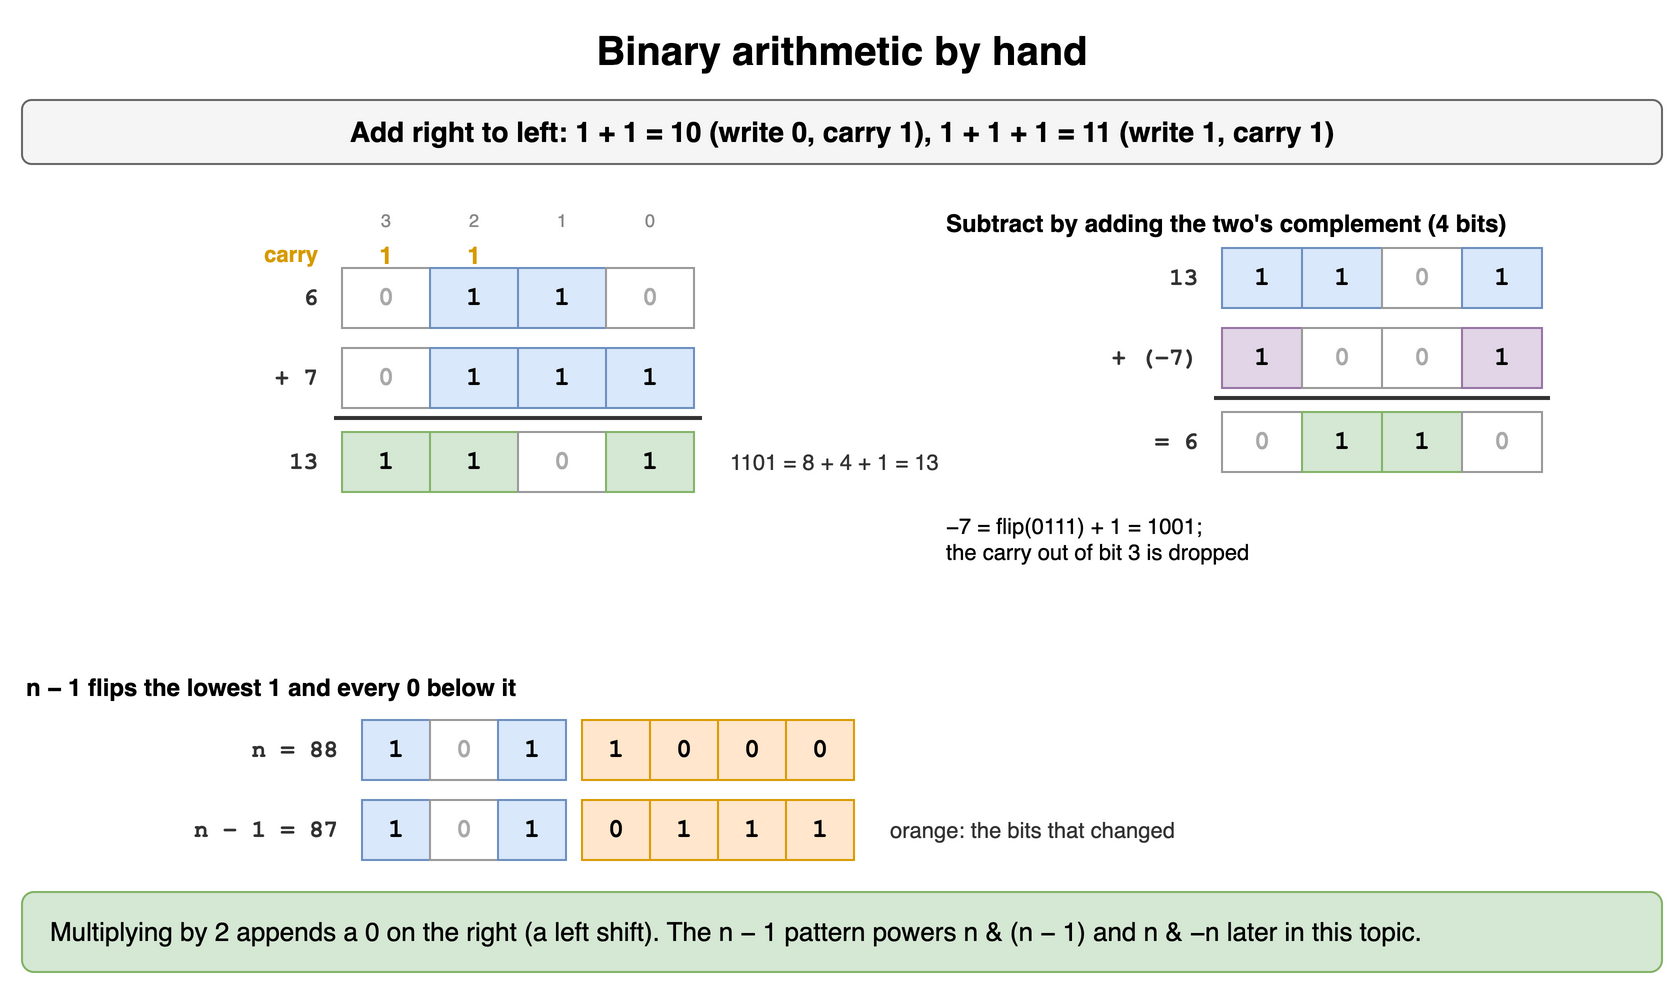

The diagram above was exported from draw.io. Its source (the exported page's mxGraphModel, read from the mxfile embedded in the PNG):
<mxGraphModel dx="900" dy="506" grid="1" gridSize="10" guides="1" tooltips="1" connect="1" arrows="1" fold="1" page="1" pageScale="1" pageWidth="900" pageHeight="506" math="0" shadow="0">
  <root>
    <mxCell id="0" />
    <mxCell id="1" parent="0" />
    <mxCell id="b21" value="Binary arithmetic by hand" style="text;html=1;align=center;verticalAlign=middle;whiteSpace=wrap;fontSize=20;fontStyle=1;" vertex="1" parent="1">
      <mxGeometry x="40" y="10" width="820" height="30" as="geometry" />
    </mxCell>
    <mxCell id="b22" value="Add right to left: 1 + 1 = 10 (write 0, carry 1), 1 + 1 + 1 = 11 (write 1, carry 1)" style="rounded=1;whiteSpace=wrap;html=1;fillColor=#f5f5f5;strokeColor=#666666;fontStyle=1;fontSize=14;" vertex="1" parent="1">
      <mxGeometry x="40" y="50" width="820" height="32" as="geometry" />
    </mxCell>
    <mxCell id="b23" value="3" style="text;html=1;whiteSpace=wrap;fontSize=11;align=center;fontSize=9;fontColor=#888888;" vertex="1" parent="1">
      <mxGeometry x="196" y="98" width="52" height="14" as="geometry" />
    </mxCell>
    <mxCell id="b24" value="2" style="text;html=1;whiteSpace=wrap;fontSize=11;align=center;fontSize=9;fontColor=#888888;" vertex="1" parent="1">
      <mxGeometry x="240" y="98" width="52" height="14" as="geometry" />
    </mxCell>
    <mxCell id="b25" value="1" style="text;html=1;whiteSpace=wrap;fontSize=11;align=center;fontSize=9;fontColor=#888888;" vertex="1" parent="1">
      <mxGeometry x="284" y="98" width="52" height="14" as="geometry" />
    </mxCell>
    <mxCell id="b26" value="0" style="text;html=1;whiteSpace=wrap;fontSize=11;align=center;fontSize=9;fontColor=#888888;" vertex="1" parent="1">
      <mxGeometry x="328" y="98" width="52" height="14" as="geometry" />
    </mxCell>
    <mxCell id="b27" value="1" style="text;html=1;whiteSpace=wrap;fontSize=11;align=center;fontSize=12;fontStyle=1;fontColor=#d79b00;" vertex="1" parent="1">
      <mxGeometry x="200" y="114" width="44" height="16" as="geometry" />
    </mxCell>
    <mxCell id="b28" value="1" style="text;html=1;whiteSpace=wrap;fontSize=11;align=center;fontSize=12;fontStyle=1;fontColor=#d79b00;" vertex="1" parent="1">
      <mxGeometry x="244" y="114" width="44" height="16" as="geometry" />
    </mxCell>
    <mxCell id="b29" value="" style="text;html=1;whiteSpace=wrap;fontSize=11;align=center;fontSize=12;fontStyle=1;fontColor=#d79b00;" vertex="1" parent="1">
      <mxGeometry x="288" y="114" width="44" height="16" as="geometry" />
    </mxCell>
    <mxCell id="b210" value="" style="text;html=1;whiteSpace=wrap;fontSize=11;align=center;fontSize=12;fontStyle=1;fontColor=#d79b00;" vertex="1" parent="1">
      <mxGeometry x="332" y="114" width="44" height="16" as="geometry" />
    </mxCell>
    <mxCell id="b211" value="carry" style="text;html=1;whiteSpace=wrap;fontSize=11;align=right;fontColor=#d79b00;fontStyle=1;" vertex="1" parent="1">
      <mxGeometry x="120" y="114" width="70" height="16" as="geometry" />
    </mxCell>
    <mxCell id="b212" value="0" style="rounded=0;whiteSpace=wrap;html=1;fontFamily=Courier New;fontStyle=1;fontSize=13;fillColor=#ffffff;strokeColor=#999999;fontColor=#aaaaaa;" vertex="1" parent="1">
      <mxGeometry x="200" y="134" width="44" height="30" as="geometry" />
    </mxCell>
    <mxCell id="b213" value="1" style="rounded=0;whiteSpace=wrap;html=1;fontFamily=Courier New;fontStyle=1;fontSize=13;fillColor=#dae8fc;strokeColor=#6c8ebf;" vertex="1" parent="1">
      <mxGeometry x="244" y="134" width="44" height="30" as="geometry" />
    </mxCell>
    <mxCell id="b214" value="1" style="rounded=0;whiteSpace=wrap;html=1;fontFamily=Courier New;fontStyle=1;fontSize=13;fillColor=#dae8fc;strokeColor=#6c8ebf;" vertex="1" parent="1">
      <mxGeometry x="288" y="134" width="44" height="30" as="geometry" />
    </mxCell>
    <mxCell id="b215" value="0" style="rounded=0;whiteSpace=wrap;html=1;fontFamily=Courier New;fontStyle=1;fontSize=13;fillColor=#ffffff;strokeColor=#999999;fontColor=#aaaaaa;" vertex="1" parent="1">
      <mxGeometry x="332" y="134" width="44" height="30" as="geometry" />
    </mxCell>
    <mxCell id="b216" value="6" style="text;html=1;whiteSpace=wrap;fontSize=11;align=right;verticalAlign=middle;fontStyle=1;fontSize=12;fontFamily=Courier New;fontColor=#333333;" vertex="1" parent="1">
      <mxGeometry x="120" y="134" width="70" height="30" as="geometry" />
    </mxCell>
    <mxCell id="b217" value="0" style="rounded=0;whiteSpace=wrap;html=1;fontFamily=Courier New;fontStyle=1;fontSize=13;fillColor=#ffffff;strokeColor=#999999;fontColor=#aaaaaa;" vertex="1" parent="1">
      <mxGeometry x="200" y="174" width="44" height="30" as="geometry" />
    </mxCell>
    <mxCell id="b218" value="1" style="rounded=0;whiteSpace=wrap;html=1;fontFamily=Courier New;fontStyle=1;fontSize=13;fillColor=#dae8fc;strokeColor=#6c8ebf;" vertex="1" parent="1">
      <mxGeometry x="244" y="174" width="44" height="30" as="geometry" />
    </mxCell>
    <mxCell id="b219" value="1" style="rounded=0;whiteSpace=wrap;html=1;fontFamily=Courier New;fontStyle=1;fontSize=13;fillColor=#dae8fc;strokeColor=#6c8ebf;" vertex="1" parent="1">
      <mxGeometry x="288" y="174" width="44" height="30" as="geometry" />
    </mxCell>
    <mxCell id="b220" value="1" style="rounded=0;whiteSpace=wrap;html=1;fontFamily=Courier New;fontStyle=1;fontSize=13;fillColor=#dae8fc;strokeColor=#6c8ebf;" vertex="1" parent="1">
      <mxGeometry x="332" y="174" width="44" height="30" as="geometry" />
    </mxCell>
    <mxCell id="b221" value="+ 7" style="text;html=1;whiteSpace=wrap;fontSize=11;align=right;verticalAlign=middle;fontStyle=1;fontSize=12;fontFamily=Courier New;fontColor=#333333;" vertex="1" parent="1">
      <mxGeometry x="120" y="174" width="70" height="30" as="geometry" />
    </mxCell>
    <mxCell id="b222" value="" style="rounded=0;html=1;fillColor=#333333;strokeColor=none;" vertex="1" parent="1">
      <mxGeometry x="196" y="208" width="184" height="2" as="geometry" />
    </mxCell>
    <mxCell id="b223" value="1" style="rounded=0;whiteSpace=wrap;html=1;fontFamily=Courier New;fontStyle=1;fontSize=13;fillColor=#d5e8d4;strokeColor=#82b366;" vertex="1" parent="1">
      <mxGeometry x="200" y="216" width="44" height="30" as="geometry" />
    </mxCell>
    <mxCell id="b224" value="1" style="rounded=0;whiteSpace=wrap;html=1;fontFamily=Courier New;fontStyle=1;fontSize=13;fillColor=#d5e8d4;strokeColor=#82b366;" vertex="1" parent="1">
      <mxGeometry x="244" y="216" width="44" height="30" as="geometry" />
    </mxCell>
    <mxCell id="b225" value="0" style="rounded=0;whiteSpace=wrap;html=1;fontFamily=Courier New;fontStyle=1;fontSize=13;fillColor=#ffffff;strokeColor=#999999;fontColor=#aaaaaa;" vertex="1" parent="1">
      <mxGeometry x="288" y="216" width="44" height="30" as="geometry" />
    </mxCell>
    <mxCell id="b226" value="1" style="rounded=0;whiteSpace=wrap;html=1;fontFamily=Courier New;fontStyle=1;fontSize=13;fillColor=#d5e8d4;strokeColor=#82b366;" vertex="1" parent="1">
      <mxGeometry x="332" y="216" width="44" height="30" as="geometry" />
    </mxCell>
    <mxCell id="b227" value="13" style="text;html=1;whiteSpace=wrap;fontSize=11;align=right;verticalAlign=middle;fontStyle=1;fontSize=12;fontFamily=Courier New;fontColor=#333333;" vertex="1" parent="1">
      <mxGeometry x="120" y="216" width="70" height="30" as="geometry" />
    </mxCell>
    <mxCell id="b228" value="1101 = 8 + 4 + 1 = 13" style="text;html=1;whiteSpace=wrap;fontSize=11;align=left;verticalAlign=middle;fontColor=#333333;" vertex="1" parent="1">
      <mxGeometry x="392" y="216" width="330" height="30" as="geometry" />
    </mxCell>
    <mxCell id="b229" value="Subtract by adding the two's complement (4 bits)" style="text;html=1;whiteSpace=wrap;fontSize=11;fontStyle=1;fontSize=12;" vertex="1" parent="1">
      <mxGeometry x="500" y="98" width="360" height="18" as="geometry" />
    </mxCell>
    <mxCell id="b230" value="1" style="rounded=0;whiteSpace=wrap;html=1;fontFamily=Courier New;fontStyle=1;fontSize=13;fillColor=#dae8fc;strokeColor=#6c8ebf;" vertex="1" parent="1">
      <mxGeometry x="640" y="124" width="40" height="30" as="geometry" />
    </mxCell>
    <mxCell id="b231" value="1" style="rounded=0;whiteSpace=wrap;html=1;fontFamily=Courier New;fontStyle=1;fontSize=13;fillColor=#dae8fc;strokeColor=#6c8ebf;" vertex="1" parent="1">
      <mxGeometry x="680" y="124" width="40" height="30" as="geometry" />
    </mxCell>
    <mxCell id="b232" value="0" style="rounded=0;whiteSpace=wrap;html=1;fontFamily=Courier New;fontStyle=1;fontSize=13;fillColor=#ffffff;strokeColor=#999999;fontColor=#aaaaaa;" vertex="1" parent="1">
      <mxGeometry x="720" y="124" width="40" height="30" as="geometry" />
    </mxCell>
    <mxCell id="b233" value="1" style="rounded=0;whiteSpace=wrap;html=1;fontFamily=Courier New;fontStyle=1;fontSize=13;fillColor=#dae8fc;strokeColor=#6c8ebf;" vertex="1" parent="1">
      <mxGeometry x="760" y="124" width="40" height="30" as="geometry" />
    </mxCell>
    <mxCell id="b234" value="13" style="text;html=1;whiteSpace=wrap;fontSize=11;align=right;verticalAlign=middle;fontStyle=1;fontSize=12;fontFamily=Courier New;fontColor=#333333;" vertex="1" parent="1">
      <mxGeometry x="540" y="124" width="90" height="30" as="geometry" />
    </mxCell>
    <mxCell id="b235" value="1" style="rounded=0;whiteSpace=wrap;html=1;fontFamily=Courier New;fontStyle=1;fontSize=13;fillColor=#e1d5e7;strokeColor=#9673a6;" vertex="1" parent="1">
      <mxGeometry x="640" y="164" width="40" height="30" as="geometry" />
    </mxCell>
    <mxCell id="b236" value="0" style="rounded=0;whiteSpace=wrap;html=1;fontFamily=Courier New;fontStyle=1;fontSize=13;fillColor=#ffffff;strokeColor=#999999;fontColor=#aaaaaa;" vertex="1" parent="1">
      <mxGeometry x="680" y="164" width="40" height="30" as="geometry" />
    </mxCell>
    <mxCell id="b237" value="0" style="rounded=0;whiteSpace=wrap;html=1;fontFamily=Courier New;fontStyle=1;fontSize=13;fillColor=#ffffff;strokeColor=#999999;fontColor=#aaaaaa;" vertex="1" parent="1">
      <mxGeometry x="720" y="164" width="40" height="30" as="geometry" />
    </mxCell>
    <mxCell id="b238" value="1" style="rounded=0;whiteSpace=wrap;html=1;fontFamily=Courier New;fontStyle=1;fontSize=13;fillColor=#e1d5e7;strokeColor=#9673a6;" vertex="1" parent="1">
      <mxGeometry x="760" y="164" width="40" height="30" as="geometry" />
    </mxCell>
    <mxCell id="b239" value="+ (−7)" style="text;html=1;whiteSpace=wrap;fontSize=11;align=right;verticalAlign=middle;fontStyle=1;fontSize=12;fontFamily=Courier New;fontColor=#333333;" vertex="1" parent="1">
      <mxGeometry x="540" y="164" width="90" height="30" as="geometry" />
    </mxCell>
    <mxCell id="b240" value="" style="rounded=0;html=1;fillColor=#333333;strokeColor=none;" vertex="1" parent="1">
      <mxGeometry x="636" y="198" width="168" height="2" as="geometry" />
    </mxCell>
    <mxCell id="b241" value="0" style="rounded=0;whiteSpace=wrap;html=1;fontFamily=Courier New;fontStyle=1;fontSize=13;fillColor=#ffffff;strokeColor=#999999;fontColor=#aaaaaa;" vertex="1" parent="1">
      <mxGeometry x="640" y="206" width="40" height="30" as="geometry" />
    </mxCell>
    <mxCell id="b242" value="1" style="rounded=0;whiteSpace=wrap;html=1;fontFamily=Courier New;fontStyle=1;fontSize=13;fillColor=#d5e8d4;strokeColor=#82b366;" vertex="1" parent="1">
      <mxGeometry x="680" y="206" width="40" height="30" as="geometry" />
    </mxCell>
    <mxCell id="b243" value="1" style="rounded=0;whiteSpace=wrap;html=1;fontFamily=Courier New;fontStyle=1;fontSize=13;fillColor=#d5e8d4;strokeColor=#82b366;" vertex="1" parent="1">
      <mxGeometry x="720" y="206" width="40" height="30" as="geometry" />
    </mxCell>
    <mxCell id="b244" value="0" style="rounded=0;whiteSpace=wrap;html=1;fontFamily=Courier New;fontStyle=1;fontSize=13;fillColor=#ffffff;strokeColor=#999999;fontColor=#aaaaaa;" vertex="1" parent="1">
      <mxGeometry x="760" y="206" width="40" height="30" as="geometry" />
    </mxCell>
    <mxCell id="b245" value="= 6" style="text;html=1;whiteSpace=wrap;fontSize=11;align=right;verticalAlign=middle;fontStyle=1;fontSize=12;fontFamily=Courier New;fontColor=#333333;" vertex="1" parent="1">
      <mxGeometry x="540" y="206" width="90" height="30" as="geometry" />
    </mxCell>
    <mxCell id="b246" value="−7 = flip(0111) + 1 = 1001;&lt;br&gt;the carry out of bit 3 is dropped" style="text;html=1;whiteSpace=wrap;fontSize=11;align=left;" vertex="1" parent="1">
      <mxGeometry x="500" y="250" width="360" height="36" as="geometry" />
    </mxCell>
    <mxCell id="b247" value="n − 1 flips the lowest 1 and every 0 below it" style="text;html=1;whiteSpace=wrap;fontSize=11;fontStyle=1;fontSize=12;" vertex="1" parent="1">
      <mxGeometry x="40" y="330" width="820" height="20" as="geometry" />
    </mxCell>
    <mxCell id="b248" value="1" style="rounded=0;whiteSpace=wrap;html=1;fontFamily=Courier New;fontStyle=1;fontSize=13;fillColor=#dae8fc;strokeColor=#6c8ebf;" vertex="1" parent="1">
      <mxGeometry x="210" y="360" width="34" height="30" as="geometry" />
    </mxCell>
    <mxCell id="b249" value="0" style="rounded=0;whiteSpace=wrap;html=1;fontFamily=Courier New;fontStyle=1;fontSize=13;fillColor=#ffffff;strokeColor=#999999;fontColor=#aaaaaa;" vertex="1" parent="1">
      <mxGeometry x="244" y="360" width="34" height="30" as="geometry" />
    </mxCell>
    <mxCell id="b250" value="1" style="rounded=0;whiteSpace=wrap;html=1;fontFamily=Courier New;fontStyle=1;fontSize=13;fillColor=#dae8fc;strokeColor=#6c8ebf;" vertex="1" parent="1">
      <mxGeometry x="278" y="360" width="34" height="30" as="geometry" />
    </mxCell>
    <mxCell id="b251" value="1" style="rounded=0;whiteSpace=wrap;html=1;fontFamily=Courier New;fontStyle=1;fontSize=13;fillColor=#ffe6cc;strokeColor=#d79b00;" vertex="1" parent="1">
      <mxGeometry x="320" y="360" width="34" height="30" as="geometry" />
    </mxCell>
    <mxCell id="b252" value="0" style="rounded=0;whiteSpace=wrap;html=1;fontFamily=Courier New;fontStyle=1;fontSize=13;fillColor=#ffe6cc;strokeColor=#d79b00;" vertex="1" parent="1">
      <mxGeometry x="354" y="360" width="34" height="30" as="geometry" />
    </mxCell>
    <mxCell id="b253" value="0" style="rounded=0;whiteSpace=wrap;html=1;fontFamily=Courier New;fontStyle=1;fontSize=13;fillColor=#ffe6cc;strokeColor=#d79b00;" vertex="1" parent="1">
      <mxGeometry x="388" y="360" width="34" height="30" as="geometry" />
    </mxCell>
    <mxCell id="b254" value="0" style="rounded=0;whiteSpace=wrap;html=1;fontFamily=Courier New;fontStyle=1;fontSize=13;fillColor=#ffe6cc;strokeColor=#d79b00;" vertex="1" parent="1">
      <mxGeometry x="422" y="360" width="34" height="30" as="geometry" />
    </mxCell>
    <mxCell id="b255" value="n = 88" style="text;html=1;whiteSpace=wrap;fontSize=11;align=right;verticalAlign=middle;fontStyle=1;fontSize=12;fontFamily=Courier New;fontColor=#333333;" vertex="1" parent="1">
      <mxGeometry x="50" y="360" width="150" height="30" as="geometry" />
    </mxCell>
    <mxCell id="b256" value="1" style="rounded=0;whiteSpace=wrap;html=1;fontFamily=Courier New;fontStyle=1;fontSize=13;fillColor=#dae8fc;strokeColor=#6c8ebf;" vertex="1" parent="1">
      <mxGeometry x="210" y="400" width="34" height="30" as="geometry" />
    </mxCell>
    <mxCell id="b257" value="0" style="rounded=0;whiteSpace=wrap;html=1;fontFamily=Courier New;fontStyle=1;fontSize=13;fillColor=#ffffff;strokeColor=#999999;fontColor=#aaaaaa;" vertex="1" parent="1">
      <mxGeometry x="244" y="400" width="34" height="30" as="geometry" />
    </mxCell>
    <mxCell id="b258" value="1" style="rounded=0;whiteSpace=wrap;html=1;fontFamily=Courier New;fontStyle=1;fontSize=13;fillColor=#dae8fc;strokeColor=#6c8ebf;" vertex="1" parent="1">
      <mxGeometry x="278" y="400" width="34" height="30" as="geometry" />
    </mxCell>
    <mxCell id="b259" value="0" style="rounded=0;whiteSpace=wrap;html=1;fontFamily=Courier New;fontStyle=1;fontSize=13;fillColor=#ffe6cc;strokeColor=#d79b00;" vertex="1" parent="1">
      <mxGeometry x="320" y="400" width="34" height="30" as="geometry" />
    </mxCell>
    <mxCell id="b260" value="1" style="rounded=0;whiteSpace=wrap;html=1;fontFamily=Courier New;fontStyle=1;fontSize=13;fillColor=#ffe6cc;strokeColor=#d79b00;" vertex="1" parent="1">
      <mxGeometry x="354" y="400" width="34" height="30" as="geometry" />
    </mxCell>
    <mxCell id="b261" value="1" style="rounded=0;whiteSpace=wrap;html=1;fontFamily=Courier New;fontStyle=1;fontSize=13;fillColor=#ffe6cc;strokeColor=#d79b00;" vertex="1" parent="1">
      <mxGeometry x="388" y="400" width="34" height="30" as="geometry" />
    </mxCell>
    <mxCell id="b262" value="1" style="rounded=0;whiteSpace=wrap;html=1;fontFamily=Courier New;fontStyle=1;fontSize=13;fillColor=#ffe6cc;strokeColor=#d79b00;" vertex="1" parent="1">
      <mxGeometry x="422" y="400" width="34" height="30" as="geometry" />
    </mxCell>
    <mxCell id="b263" value="n − 1 = 87" style="text;html=1;whiteSpace=wrap;fontSize=11;align=right;verticalAlign=middle;fontStyle=1;fontSize=12;fontFamily=Courier New;fontColor=#333333;" vertex="1" parent="1">
      <mxGeometry x="50" y="400" width="150" height="30" as="geometry" />
    </mxCell>
    <mxCell id="b264" value="orange: the bits that changed" style="text;html=1;whiteSpace=wrap;fontSize=11;align=left;verticalAlign=middle;fontColor=#333333;" vertex="1" parent="1">
      <mxGeometry x="472" y="400" width="330" height="30" as="geometry" />
    </mxCell>
    <mxCell id="b265" value="Multiplying by 2 appends a 0 on the right (a left shift). The n − 1 pattern powers n &amp; (n − 1) and n &amp; −n later in this topic." style="rounded=1;whiteSpace=wrap;html=1;fillColor=#d5e8d4;strokeColor=#82b366;fontSize=13;align=left;spacingLeft=12;" vertex="1" parent="1">
      <mxGeometry x="40" y="446" width="820" height="40" as="geometry" />
    </mxCell>
  </root>
</mxGraphModel>